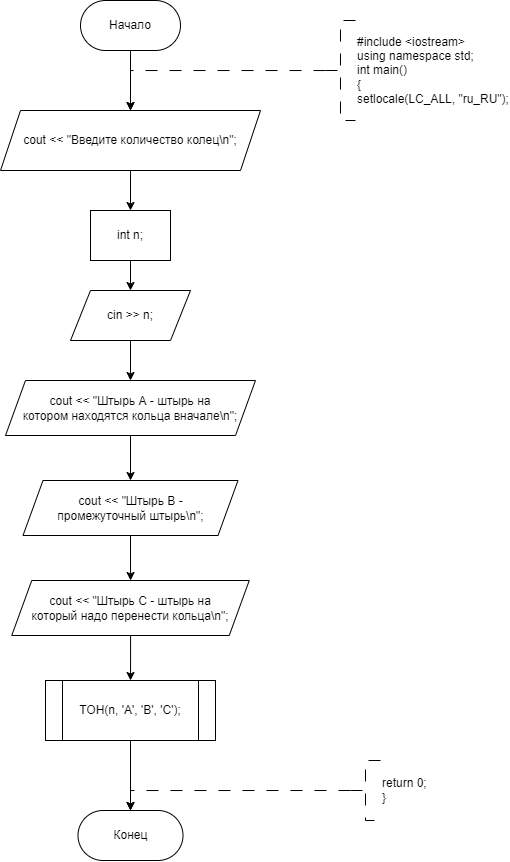

The diagram above was exported from draw.io. Its source (the exported page's mxGraphModel, read from the mxfile embedded in the PNG):
<mxGraphModel dx="696" dy="461" grid="1" gridSize="10" guides="1" tooltips="1" connect="1" arrows="1" fold="1" page="1" pageScale="1" pageWidth="827" pageHeight="1169" math="0" shadow="0">
  <root>
    <mxCell id="WIyWlLk6GJQsqaUBKTNV-0" />
    <mxCell id="WIyWlLk6GJQsqaUBKTNV-1" parent="WIyWlLk6GJQsqaUBKTNV-0" />
    <mxCell id="o_0hTsx-fe2tSDhcJsS4-4" value="" style="edgeStyle=orthogonalEdgeStyle;rounded=0;orthogonalLoop=1;jettySize=auto;html=1;" edge="1" parent="WIyWlLk6GJQsqaUBKTNV-1" source="o_0hTsx-fe2tSDhcJsS4-0" target="o_0hTsx-fe2tSDhcJsS4-3">
      <mxGeometry relative="1" as="geometry" />
    </mxCell>
    <mxCell id="o_0hTsx-fe2tSDhcJsS4-0" value="Начало" style="rounded=1;whiteSpace=wrap;html=1;arcSize=50;" vertex="1" parent="WIyWlLk6GJQsqaUBKTNV-1">
      <mxGeometry x="250" y="70" width="100" height="50" as="geometry" />
    </mxCell>
    <mxCell id="o_0hTsx-fe2tSDhcJsS4-1" value="" style="edgeStyle=orthogonalEdgeStyle;rounded=0;orthogonalLoop=1;jettySize=auto;html=1;strokeWidth=1;dashed=1;dashPattern=12 12;entryX=0.5;entryY=0;entryDx=0;entryDy=0;" edge="1" parent="WIyWlLk6GJQsqaUBKTNV-1" source="o_0hTsx-fe2tSDhcJsS4-2" target="o_0hTsx-fe2tSDhcJsS4-3">
      <mxGeometry relative="1" as="geometry">
        <Array as="points">
          <mxPoint x="300" y="140" />
        </Array>
        <mxPoint x="299.99" y="170" as="targetPoint" />
      </mxGeometry>
    </mxCell>
    <mxCell id="o_0hTsx-fe2tSDhcJsS4-2" value="#include &amp;lt;iostream&amp;gt;&lt;div&gt;using namespace std;&lt;/div&gt;&lt;div&gt;int main()&lt;/div&gt;&lt;div&gt;{&lt;/div&gt;setlocale(LC_ALL, &quot;ru_RU&quot;);" style="strokeWidth=1;html=1;shape=mxgraph.flowchart.annotation_2;align=left;labelPosition=right;pointerEvents=1;dashed=1;dashPattern=12 12;" vertex="1" parent="WIyWlLk6GJQsqaUBKTNV-1">
      <mxGeometry x="494.99" y="90" width="30" height="100" as="geometry" />
    </mxCell>
    <mxCell id="o_0hTsx-fe2tSDhcJsS4-6" value="" style="edgeStyle=orthogonalEdgeStyle;rounded=0;orthogonalLoop=1;jettySize=auto;html=1;" edge="1" parent="WIyWlLk6GJQsqaUBKTNV-1" source="o_0hTsx-fe2tSDhcJsS4-3" target="o_0hTsx-fe2tSDhcJsS4-5">
      <mxGeometry relative="1" as="geometry" />
    </mxCell>
    <mxCell id="o_0hTsx-fe2tSDhcJsS4-3" value="cout &amp;lt;&amp;lt; &quot;Введите количество колец\n&quot;;" style="shape=parallelogram;perimeter=parallelogramPerimeter;whiteSpace=wrap;html=1;fixedSize=1;" vertex="1" parent="WIyWlLk6GJQsqaUBKTNV-1">
      <mxGeometry x="170" y="180" width="260" height="60" as="geometry" />
    </mxCell>
    <mxCell id="o_0hTsx-fe2tSDhcJsS4-8" value="" style="edgeStyle=orthogonalEdgeStyle;rounded=0;orthogonalLoop=1;jettySize=auto;html=1;" edge="1" parent="WIyWlLk6GJQsqaUBKTNV-1" source="o_0hTsx-fe2tSDhcJsS4-5" target="o_0hTsx-fe2tSDhcJsS4-7">
      <mxGeometry relative="1" as="geometry" />
    </mxCell>
    <mxCell id="o_0hTsx-fe2tSDhcJsS4-5" value="int n;" style="whiteSpace=wrap;html=1;" vertex="1" parent="WIyWlLk6GJQsqaUBKTNV-1">
      <mxGeometry x="260" y="280" width="80" height="50" as="geometry" />
    </mxCell>
    <mxCell id="o_0hTsx-fe2tSDhcJsS4-10" value="" style="edgeStyle=orthogonalEdgeStyle;rounded=0;orthogonalLoop=1;jettySize=auto;html=1;" edge="1" parent="WIyWlLk6GJQsqaUBKTNV-1" source="o_0hTsx-fe2tSDhcJsS4-7" target="o_0hTsx-fe2tSDhcJsS4-9">
      <mxGeometry relative="1" as="geometry" />
    </mxCell>
    <mxCell id="o_0hTsx-fe2tSDhcJsS4-7" value="cin &amp;gt;&amp;gt; n;" style="shape=parallelogram;perimeter=parallelogramPerimeter;whiteSpace=wrap;html=1;fixedSize=1;" vertex="1" parent="WIyWlLk6GJQsqaUBKTNV-1">
      <mxGeometry x="240" y="360" width="120" height="50" as="geometry" />
    </mxCell>
    <mxCell id="o_0hTsx-fe2tSDhcJsS4-12" value="" style="edgeStyle=orthogonalEdgeStyle;rounded=0;orthogonalLoop=1;jettySize=auto;html=1;" edge="1" parent="WIyWlLk6GJQsqaUBKTNV-1" source="o_0hTsx-fe2tSDhcJsS4-9" target="o_0hTsx-fe2tSDhcJsS4-11">
      <mxGeometry relative="1" as="geometry" />
    </mxCell>
    <mxCell id="o_0hTsx-fe2tSDhcJsS4-9" value="cout &amp;lt;&amp;lt; &quot;Штырь А - штырь на &lt;br&gt;котором находятся кольца вначале\n&quot;;" style="shape=parallelogram;perimeter=parallelogramPerimeter;whiteSpace=wrap;html=1;fixedSize=1;" vertex="1" parent="WIyWlLk6GJQsqaUBKTNV-1">
      <mxGeometry x="175" y="450" width="250" height="55" as="geometry" />
    </mxCell>
    <mxCell id="o_0hTsx-fe2tSDhcJsS4-14" value="" style="edgeStyle=orthogonalEdgeStyle;rounded=0;orthogonalLoop=1;jettySize=auto;html=1;" edge="1" parent="WIyWlLk6GJQsqaUBKTNV-1" source="o_0hTsx-fe2tSDhcJsS4-11" target="o_0hTsx-fe2tSDhcJsS4-13">
      <mxGeometry relative="1" as="geometry" />
    </mxCell>
    <mxCell id="o_0hTsx-fe2tSDhcJsS4-11" value="cout &amp;lt;&amp;lt; &quot;Штырь В - &lt;br&gt;промежуточный штырь\n&quot;;" style="shape=parallelogram;perimeter=parallelogramPerimeter;whiteSpace=wrap;html=1;fixedSize=1;" vertex="1" parent="WIyWlLk6GJQsqaUBKTNV-1">
      <mxGeometry x="192.5" y="550" width="215" height="55" as="geometry" />
    </mxCell>
    <mxCell id="o_0hTsx-fe2tSDhcJsS4-16" value="" style="edgeStyle=orthogonalEdgeStyle;rounded=0;orthogonalLoop=1;jettySize=auto;html=1;" edge="1" parent="WIyWlLk6GJQsqaUBKTNV-1" source="o_0hTsx-fe2tSDhcJsS4-13" target="o_0hTsx-fe2tSDhcJsS4-15">
      <mxGeometry relative="1" as="geometry" />
    </mxCell>
    <mxCell id="o_0hTsx-fe2tSDhcJsS4-13" value="cout &amp;lt;&amp;lt; &quot;Штырь С - штырь на &lt;br&gt;который надо перенести кольца\n&quot;;" style="shape=parallelogram;perimeter=parallelogramPerimeter;whiteSpace=wrap;html=1;fixedSize=1;" vertex="1" parent="WIyWlLk6GJQsqaUBKTNV-1">
      <mxGeometry x="181.25" y="650" width="237.5" height="55" as="geometry" />
    </mxCell>
    <mxCell id="o_0hTsx-fe2tSDhcJsS4-20" value="" style="edgeStyle=orthogonalEdgeStyle;rounded=0;orthogonalLoop=1;jettySize=auto;html=1;" edge="1" parent="WIyWlLk6GJQsqaUBKTNV-1" source="o_0hTsx-fe2tSDhcJsS4-15" target="o_0hTsx-fe2tSDhcJsS4-17">
      <mxGeometry relative="1" as="geometry" />
    </mxCell>
    <mxCell id="o_0hTsx-fe2tSDhcJsS4-15" value="TOH(n, 'A', 'B', 'C');" style="shape=process;whiteSpace=wrap;html=1;backgroundOutline=1;" vertex="1" parent="WIyWlLk6GJQsqaUBKTNV-1">
      <mxGeometry x="215" y="750" width="170" height="60" as="geometry" />
    </mxCell>
    <mxCell id="o_0hTsx-fe2tSDhcJsS4-17" value="Конец" style="rounded=1;whiteSpace=wrap;html=1;arcSize=50;" vertex="1" parent="WIyWlLk6GJQsqaUBKTNV-1">
      <mxGeometry x="247.5" y="880" width="105" height="50" as="geometry" />
    </mxCell>
    <mxCell id="o_0hTsx-fe2tSDhcJsS4-18" style="edgeStyle=orthogonalEdgeStyle;rounded=0;orthogonalLoop=1;jettySize=auto;html=1;exitX=0;exitY=0.5;exitDx=0;exitDy=0;exitPerimeter=0;dashed=1;dashPattern=12 12;entryX=0.5;entryY=0;entryDx=0;entryDy=0;" edge="1" parent="WIyWlLk6GJQsqaUBKTNV-1" source="o_0hTsx-fe2tSDhcJsS4-19" target="o_0hTsx-fe2tSDhcJsS4-17">
      <mxGeometry relative="1" as="geometry">
        <mxPoint x="266.24" y="870" as="targetPoint" />
        <Array as="points">
          <mxPoint x="300" y="860" />
        </Array>
      </mxGeometry>
    </mxCell>
    <mxCell id="o_0hTsx-fe2tSDhcJsS4-19" value="return 0;&lt;br&gt;}" style="strokeWidth=1;html=1;shape=mxgraph.flowchart.annotation_2;align=left;labelPosition=right;pointerEvents=1;dashed=1;dashPattern=12 12;" vertex="1" parent="WIyWlLk6GJQsqaUBKTNV-1">
      <mxGeometry x="520" y="830" width="30" height="60" as="geometry" />
    </mxCell>
  </root>
</mxGraphModel>